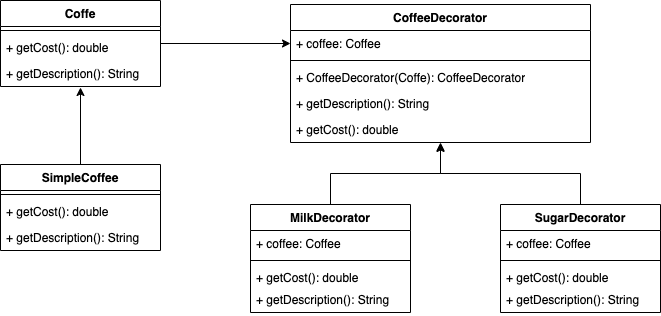

The diagram above was exported from draw.io. Its source (the exported page's mxGraphModel, read from the mxfile embedded in the PNG):
<mxGraphModel dx="904" dy="581" grid="1" gridSize="10" guides="1" tooltips="1" connect="1" arrows="1" fold="1" page="1" pageScale="1" pageWidth="827" pageHeight="1169" math="0" shadow="0">
  <root>
    <mxCell id="WIyWlLk6GJQsqaUBKTNV-0" />
    <mxCell id="WIyWlLk6GJQsqaUBKTNV-1" parent="WIyWlLk6GJQsqaUBKTNV-0" />
    <mxCell id="Ib5aFrES-GpjrAHzg65X-21" style="edgeStyle=orthogonalEdgeStyle;rounded=0;orthogonalLoop=1;jettySize=auto;html=1;entryX=0;entryY=0.5;entryDx=0;entryDy=0;" edge="1" parent="WIyWlLk6GJQsqaUBKTNV-1" source="Ib5aFrES-GpjrAHzg65X-0" target="Ib5aFrES-GpjrAHzg65X-13">
      <mxGeometry relative="1" as="geometry" />
    </mxCell>
    <mxCell id="Ib5aFrES-GpjrAHzg65X-0" value="Coffe" style="swimlane;fontStyle=1;align=center;verticalAlign=top;childLayout=stackLayout;horizontal=1;startSize=26;horizontalStack=0;resizeParent=1;resizeParentMax=0;resizeLast=0;collapsible=1;marginBottom=0;whiteSpace=wrap;html=1;" vertex="1" parent="WIyWlLk6GJQsqaUBKTNV-1">
      <mxGeometry x="290" y="36" width="160" height="86" as="geometry" />
    </mxCell>
    <mxCell id="Ib5aFrES-GpjrAHzg65X-2" value="" style="line;strokeWidth=1;fillColor=none;align=left;verticalAlign=middle;spacingTop=-1;spacingLeft=3;spacingRight=3;rotatable=0;labelPosition=right;points=[];portConstraint=eastwest;strokeColor=inherit;" vertex="1" parent="Ib5aFrES-GpjrAHzg65X-0">
      <mxGeometry y="26" width="160" height="8" as="geometry" />
    </mxCell>
    <mxCell id="Ib5aFrES-GpjrAHzg65X-3" value="+ getCost(): double" style="text;strokeColor=none;fillColor=none;align=left;verticalAlign=top;spacingLeft=4;spacingRight=4;overflow=hidden;rotatable=0;points=[[0,0.5],[1,0.5]];portConstraint=eastwest;whiteSpace=wrap;html=1;" vertex="1" parent="Ib5aFrES-GpjrAHzg65X-0">
      <mxGeometry y="34" width="160" height="26" as="geometry" />
    </mxCell>
    <mxCell id="Ib5aFrES-GpjrAHzg65X-4" value="+ getDescription(): String" style="text;strokeColor=none;fillColor=none;align=left;verticalAlign=top;spacingLeft=4;spacingRight=4;overflow=hidden;rotatable=0;points=[[0,0.5],[1,0.5]];portConstraint=eastwest;whiteSpace=wrap;html=1;" vertex="1" parent="Ib5aFrES-GpjrAHzg65X-0">
      <mxGeometry y="60" width="160" height="26" as="geometry" />
    </mxCell>
    <mxCell id="Ib5aFrES-GpjrAHzg65X-5" value="SimpleCoffee" style="swimlane;fontStyle=1;align=center;verticalAlign=top;childLayout=stackLayout;horizontal=1;startSize=26;horizontalStack=0;resizeParent=1;resizeParentMax=0;resizeLast=0;collapsible=1;marginBottom=0;whiteSpace=wrap;html=1;" vertex="1" parent="WIyWlLk6GJQsqaUBKTNV-1">
      <mxGeometry x="290" y="200" width="160" height="86" as="geometry" />
    </mxCell>
    <mxCell id="Ib5aFrES-GpjrAHzg65X-7" value="" style="line;strokeWidth=1;fillColor=none;align=left;verticalAlign=middle;spacingTop=-1;spacingLeft=3;spacingRight=3;rotatable=0;labelPosition=right;points=[];portConstraint=eastwest;strokeColor=inherit;" vertex="1" parent="Ib5aFrES-GpjrAHzg65X-5">
      <mxGeometry y="26" width="160" height="8" as="geometry" />
    </mxCell>
    <mxCell id="Ib5aFrES-GpjrAHzg65X-10" value="+ getCost(): double" style="text;strokeColor=none;fillColor=none;align=left;verticalAlign=top;spacingLeft=4;spacingRight=4;overflow=hidden;rotatable=0;points=[[0,0.5],[1,0.5]];portConstraint=eastwest;whiteSpace=wrap;html=1;" vertex="1" parent="Ib5aFrES-GpjrAHzg65X-5">
      <mxGeometry y="34" width="160" height="26" as="geometry" />
    </mxCell>
    <mxCell id="Ib5aFrES-GpjrAHzg65X-11" value="+ getDescription(): String" style="text;strokeColor=none;fillColor=none;align=left;verticalAlign=top;spacingLeft=4;spacingRight=4;overflow=hidden;rotatable=0;points=[[0,0.5],[1,0.5]];portConstraint=eastwest;whiteSpace=wrap;html=1;" vertex="1" parent="Ib5aFrES-GpjrAHzg65X-5">
      <mxGeometry y="60" width="160" height="26" as="geometry" />
    </mxCell>
    <mxCell id="Ib5aFrES-GpjrAHzg65X-9" style="edgeStyle=orthogonalEdgeStyle;rounded=0;orthogonalLoop=1;jettySize=auto;html=1;entryX=0.5;entryY=1.038;entryDx=0;entryDy=0;entryPerimeter=0;" edge="1" parent="WIyWlLk6GJQsqaUBKTNV-1" source="Ib5aFrES-GpjrAHzg65X-5" target="Ib5aFrES-GpjrAHzg65X-4">
      <mxGeometry relative="1" as="geometry" />
    </mxCell>
    <mxCell id="Ib5aFrES-GpjrAHzg65X-12" value="CoffeeDecorator" style="swimlane;fontStyle=1;align=center;verticalAlign=top;childLayout=stackLayout;horizontal=1;startSize=26;horizontalStack=0;resizeParent=1;resizeParentMax=0;resizeLast=0;collapsible=1;marginBottom=0;whiteSpace=wrap;html=1;" vertex="1" parent="WIyWlLk6GJQsqaUBKTNV-1">
      <mxGeometry x="580" y="40" width="300" height="138" as="geometry" />
    </mxCell>
    <mxCell id="Ib5aFrES-GpjrAHzg65X-13" value="+ coffee: Coffee" style="text;strokeColor=none;fillColor=none;align=left;verticalAlign=top;spacingLeft=4;spacingRight=4;overflow=hidden;rotatable=0;points=[[0,0.5],[1,0.5]];portConstraint=eastwest;whiteSpace=wrap;html=1;" vertex="1" parent="Ib5aFrES-GpjrAHzg65X-12">
      <mxGeometry y="26" width="300" height="26" as="geometry" />
    </mxCell>
    <mxCell id="Ib5aFrES-GpjrAHzg65X-14" value="" style="line;strokeWidth=1;fillColor=none;align=left;verticalAlign=middle;spacingTop=-1;spacingLeft=3;spacingRight=3;rotatable=0;labelPosition=right;points=[];portConstraint=eastwest;strokeColor=inherit;" vertex="1" parent="Ib5aFrES-GpjrAHzg65X-12">
      <mxGeometry y="52" width="300" height="8" as="geometry" />
    </mxCell>
    <mxCell id="Ib5aFrES-GpjrAHzg65X-15" value="+ CoffeeDecorator(Coffe): CoffeeDecorator" style="text;strokeColor=none;fillColor=none;align=left;verticalAlign=top;spacingLeft=4;spacingRight=4;overflow=hidden;rotatable=0;points=[[0,0.5],[1,0.5]];portConstraint=eastwest;whiteSpace=wrap;html=1;" vertex="1" parent="Ib5aFrES-GpjrAHzg65X-12">
      <mxGeometry y="60" width="300" height="26" as="geometry" />
    </mxCell>
    <mxCell id="Ib5aFrES-GpjrAHzg65X-19" value="+ getDescription(): String" style="text;strokeColor=none;fillColor=none;align=left;verticalAlign=top;spacingLeft=4;spacingRight=4;overflow=hidden;rotatable=0;points=[[0,0.5],[1,0.5]];portConstraint=eastwest;whiteSpace=wrap;html=1;" vertex="1" parent="Ib5aFrES-GpjrAHzg65X-12">
      <mxGeometry y="86" width="300" height="26" as="geometry" />
    </mxCell>
    <mxCell id="Ib5aFrES-GpjrAHzg65X-18" value="+ getCost(): double" style="text;strokeColor=none;fillColor=none;align=left;verticalAlign=top;spacingLeft=4;spacingRight=4;overflow=hidden;rotatable=0;points=[[0,0.5],[1,0.5]];portConstraint=eastwest;whiteSpace=wrap;html=1;" vertex="1" parent="Ib5aFrES-GpjrAHzg65X-12">
      <mxGeometry y="112" width="300" height="26" as="geometry" />
    </mxCell>
    <mxCell id="Ib5aFrES-GpjrAHzg65X-22" value="MilkDecorator" style="swimlane;fontStyle=1;align=center;verticalAlign=top;childLayout=stackLayout;horizontal=1;startSize=26;horizontalStack=0;resizeParent=1;resizeParentMax=0;resizeLast=0;collapsible=1;marginBottom=0;whiteSpace=wrap;html=1;" vertex="1" parent="WIyWlLk6GJQsqaUBKTNV-1">
      <mxGeometry x="540" y="240" width="160" height="108" as="geometry" />
    </mxCell>
    <mxCell id="Ib5aFrES-GpjrAHzg65X-30" value="+ coffee: Coffee" style="text;strokeColor=none;fillColor=none;align=left;verticalAlign=top;spacingLeft=4;spacingRight=4;overflow=hidden;rotatable=0;points=[[0,0.5],[1,0.5]];portConstraint=eastwest;whiteSpace=wrap;html=1;" vertex="1" parent="Ib5aFrES-GpjrAHzg65X-22">
      <mxGeometry y="26" width="160" height="26" as="geometry" />
    </mxCell>
    <mxCell id="Ib5aFrES-GpjrAHzg65X-24" value="" style="line;strokeWidth=1;fillColor=none;align=left;verticalAlign=middle;spacingTop=-1;spacingLeft=3;spacingRight=3;rotatable=0;labelPosition=right;points=[];portConstraint=eastwest;strokeColor=inherit;" vertex="1" parent="Ib5aFrES-GpjrAHzg65X-22">
      <mxGeometry y="52" width="160" height="8" as="geometry" />
    </mxCell>
    <mxCell id="Ib5aFrES-GpjrAHzg65X-31" value="+ getCost(): double" style="text;strokeColor=none;fillColor=none;align=left;verticalAlign=top;spacingLeft=4;spacingRight=4;overflow=hidden;rotatable=0;points=[[0,0.5],[1,0.5]];portConstraint=eastwest;whiteSpace=wrap;html=1;" vertex="1" parent="Ib5aFrES-GpjrAHzg65X-22">
      <mxGeometry y="60" width="160" height="22" as="geometry" />
    </mxCell>
    <mxCell id="Ib5aFrES-GpjrAHzg65X-32" value="+ getDescription(): String" style="text;strokeColor=none;fillColor=none;align=left;verticalAlign=top;spacingLeft=4;spacingRight=4;overflow=hidden;rotatable=0;points=[[0,0.5],[1,0.5]];portConstraint=eastwest;whiteSpace=wrap;html=1;" vertex="1" parent="Ib5aFrES-GpjrAHzg65X-22">
      <mxGeometry y="82" width="160" height="26" as="geometry" />
    </mxCell>
    <mxCell id="Ib5aFrES-GpjrAHzg65X-33" value="SugarDecorator" style="swimlane;fontStyle=1;align=center;verticalAlign=top;childLayout=stackLayout;horizontal=1;startSize=26;horizontalStack=0;resizeParent=1;resizeParentMax=0;resizeLast=0;collapsible=1;marginBottom=0;whiteSpace=wrap;html=1;" vertex="1" parent="WIyWlLk6GJQsqaUBKTNV-1">
      <mxGeometry x="790" y="240" width="160" height="108" as="geometry" />
    </mxCell>
    <mxCell id="Ib5aFrES-GpjrAHzg65X-34" value="+ coffee: Coffee" style="text;strokeColor=none;fillColor=none;align=left;verticalAlign=top;spacingLeft=4;spacingRight=4;overflow=hidden;rotatable=0;points=[[0,0.5],[1,0.5]];portConstraint=eastwest;whiteSpace=wrap;html=1;" vertex="1" parent="Ib5aFrES-GpjrAHzg65X-33">
      <mxGeometry y="26" width="160" height="26" as="geometry" />
    </mxCell>
    <mxCell id="Ib5aFrES-GpjrAHzg65X-35" value="" style="line;strokeWidth=1;fillColor=none;align=left;verticalAlign=middle;spacingTop=-1;spacingLeft=3;spacingRight=3;rotatable=0;labelPosition=right;points=[];portConstraint=eastwest;strokeColor=inherit;" vertex="1" parent="Ib5aFrES-GpjrAHzg65X-33">
      <mxGeometry y="52" width="160" height="8" as="geometry" />
    </mxCell>
    <mxCell id="Ib5aFrES-GpjrAHzg65X-36" value="+ getCost(): double" style="text;strokeColor=none;fillColor=none;align=left;verticalAlign=top;spacingLeft=4;spacingRight=4;overflow=hidden;rotatable=0;points=[[0,0.5],[1,0.5]];portConstraint=eastwest;whiteSpace=wrap;html=1;" vertex="1" parent="Ib5aFrES-GpjrAHzg65X-33">
      <mxGeometry y="60" width="160" height="22" as="geometry" />
    </mxCell>
    <mxCell id="Ib5aFrES-GpjrAHzg65X-37" value="+ getDescription(): String" style="text;strokeColor=none;fillColor=none;align=left;verticalAlign=top;spacingLeft=4;spacingRight=4;overflow=hidden;rotatable=0;points=[[0,0.5],[1,0.5]];portConstraint=eastwest;whiteSpace=wrap;html=1;" vertex="1" parent="Ib5aFrES-GpjrAHzg65X-33">
      <mxGeometry y="82" width="160" height="26" as="geometry" />
    </mxCell>
    <mxCell id="Ib5aFrES-GpjrAHzg65X-38" style="edgeStyle=orthogonalEdgeStyle;rounded=0;orthogonalLoop=1;jettySize=auto;html=1;entryX=0.5;entryY=1.038;entryDx=0;entryDy=0;entryPerimeter=0;" edge="1" parent="WIyWlLk6GJQsqaUBKTNV-1" source="Ib5aFrES-GpjrAHzg65X-22" target="Ib5aFrES-GpjrAHzg65X-18">
      <mxGeometry relative="1" as="geometry" />
    </mxCell>
    <mxCell id="Ib5aFrES-GpjrAHzg65X-39" style="edgeStyle=orthogonalEdgeStyle;rounded=0;orthogonalLoop=1;jettySize=auto;html=1;entryX=0.5;entryY=1;entryDx=0;entryDy=0;entryPerimeter=0;" edge="1" parent="WIyWlLk6GJQsqaUBKTNV-1" source="Ib5aFrES-GpjrAHzg65X-33" target="Ib5aFrES-GpjrAHzg65X-18">
      <mxGeometry relative="1" as="geometry" />
    </mxCell>
  </root>
</mxGraphModel>